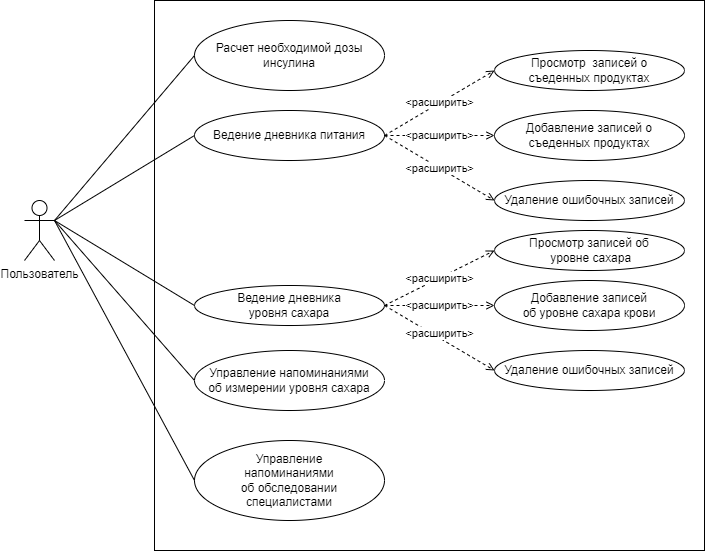

The diagram above was exported from draw.io. Its source (the exported page's mxGraphModel, read from the mxfile embedded in the PNG):
<mxGraphModel dx="1877" dy="581" grid="1" gridSize="10" guides="1" tooltips="1" connect="1" arrows="1" fold="1" page="1" pageScale="1" pageWidth="827" pageHeight="1169" math="0" shadow="0">
  <root>
    <mxCell id="0" />
    <mxCell id="1" parent="0" />
    <mxCell id="-D5RtcBtnaayCNP3cwC0-11" style="rounded=0;orthogonalLoop=1;jettySize=auto;html=1;exitX=1;exitY=0.3333333333333333;exitDx=0;exitDy=0;exitPerimeter=0;entryX=0;entryY=0.5;entryDx=0;entryDy=0;endArrow=none;endFill=0;" parent="1" source="-D5RtcBtnaayCNP3cwC0-1" target="-D5RtcBtnaayCNP3cwC0-6" edge="1">
      <mxGeometry relative="1" as="geometry" />
    </mxCell>
    <mxCell id="-D5RtcBtnaayCNP3cwC0-12" style="edgeStyle=none;rounded=0;orthogonalLoop=1;jettySize=auto;html=1;exitX=1;exitY=0.3333333333333333;exitDx=0;exitDy=0;exitPerimeter=0;entryX=0;entryY=0.5;entryDx=0;entryDy=0;endArrow=none;endFill=0;" parent="1" source="-D5RtcBtnaayCNP3cwC0-1" target="-D5RtcBtnaayCNP3cwC0-7" edge="1">
      <mxGeometry relative="1" as="geometry" />
    </mxCell>
    <mxCell id="-D5RtcBtnaayCNP3cwC0-18" style="edgeStyle=none;rounded=0;orthogonalLoop=1;jettySize=auto;html=1;exitX=1;exitY=0.3333333333333333;exitDx=0;exitDy=0;exitPerimeter=0;entryX=0;entryY=0.5;entryDx=0;entryDy=0;endArrow=none;endFill=0;" parent="1" source="-D5RtcBtnaayCNP3cwC0-1" target="-D5RtcBtnaayCNP3cwC0-17" edge="1">
      <mxGeometry relative="1" as="geometry" />
    </mxCell>
    <mxCell id="-D5RtcBtnaayCNP3cwC0-24" style="edgeStyle=none;rounded=0;orthogonalLoop=1;jettySize=auto;html=1;exitX=1;exitY=0.3333333333333333;exitDx=0;exitDy=0;exitPerimeter=0;entryX=0;entryY=0.5;entryDx=0;entryDy=0;endArrow=none;endFill=0;" parent="1" source="-D5RtcBtnaayCNP3cwC0-1" target="-D5RtcBtnaayCNP3cwC0-23" edge="1">
      <mxGeometry relative="1" as="geometry" />
    </mxCell>
    <mxCell id="-D5RtcBtnaayCNP3cwC0-26" style="edgeStyle=none;rounded=0;orthogonalLoop=1;jettySize=auto;html=1;exitX=1;exitY=0.3333333333333333;exitDx=0;exitDy=0;exitPerimeter=0;entryX=0;entryY=0.5;entryDx=0;entryDy=0;endArrow=none;endFill=0;" parent="1" source="-D5RtcBtnaayCNP3cwC0-1" target="-D5RtcBtnaayCNP3cwC0-25" edge="1">
      <mxGeometry relative="1" as="geometry" />
    </mxCell>
    <mxCell id="-D5RtcBtnaayCNP3cwC0-1" value="Пользователь" style="shape=umlActor;verticalLabelPosition=bottom;verticalAlign=top;html=1;outlineConnect=0;" parent="1" vertex="1">
      <mxGeometry y="260" width="30" height="60" as="geometry" />
    </mxCell>
    <mxCell id="-D5RtcBtnaayCNP3cwC0-4" value="" style="whiteSpace=wrap;html=1;fillColor=none;" parent="1" vertex="1">
      <mxGeometry x="130" y="60" width="550" height="550" as="geometry" />
    </mxCell>
    <mxCell id="-D5RtcBtnaayCNP3cwC0-6" value="Расчет необходимой дозы инсулина" style="ellipse;whiteSpace=wrap;html=1;fillColor=none;" parent="1" vertex="1">
      <mxGeometry x="170" y="80" width="190" height="70" as="geometry" />
    </mxCell>
    <mxCell id="-D5RtcBtnaayCNP3cwC0-14" value="&amp;lt;расширить&amp;gt;" style="edgeStyle=none;rounded=0;orthogonalLoop=1;jettySize=auto;html=1;exitX=1;exitY=0.5;exitDx=0;exitDy=0;entryX=0;entryY=0.5;entryDx=0;entryDy=0;dashed=1;endArrow=open;endFill=0;" parent="1" source="-D5RtcBtnaayCNP3cwC0-7" target="-D5RtcBtnaayCNP3cwC0-8" edge="1">
      <mxGeometry relative="1" as="geometry" />
    </mxCell>
    <mxCell id="-D5RtcBtnaayCNP3cwC0-15" value="&amp;lt;расширить&amp;gt;" style="edgeStyle=none;rounded=0;orthogonalLoop=1;jettySize=auto;html=1;exitX=1;exitY=0.5;exitDx=0;exitDy=0;entryX=0;entryY=0.5;entryDx=0;entryDy=0;dashed=1;endArrow=open;endFill=0;" parent="1" source="-D5RtcBtnaayCNP3cwC0-7" target="-D5RtcBtnaayCNP3cwC0-9" edge="1">
      <mxGeometry relative="1" as="geometry" />
    </mxCell>
    <mxCell id="-D5RtcBtnaayCNP3cwC0-16" value="&amp;lt;расширить&amp;gt;" style="edgeStyle=none;rounded=0;orthogonalLoop=1;jettySize=auto;html=1;exitX=1;exitY=0.5;exitDx=0;exitDy=0;entryX=0;entryY=0.5;entryDx=0;entryDy=0;dashed=1;endArrow=open;endFill=0;" parent="1" source="-D5RtcBtnaayCNP3cwC0-7" target="-D5RtcBtnaayCNP3cwC0-10" edge="1">
      <mxGeometry relative="1" as="geometry" />
    </mxCell>
    <mxCell id="-D5RtcBtnaayCNP3cwC0-7" value="Ведение дневника питания" style="ellipse;whiteSpace=wrap;html=1;fillColor=none;" parent="1" vertex="1">
      <mxGeometry x="170" y="170" width="190" height="50" as="geometry" />
    </mxCell>
    <mxCell id="-D5RtcBtnaayCNP3cwC0-8" value="Просмотр&amp;nbsp; записей о &lt;br&gt;съеденных продуктах" style="ellipse;whiteSpace=wrap;html=1;fillColor=none;" parent="1" vertex="1">
      <mxGeometry x="470" y="110" width="190" height="40" as="geometry" />
    </mxCell>
    <mxCell id="-D5RtcBtnaayCNP3cwC0-9" value="Добавление записей о съеденных продуктах" style="ellipse;whiteSpace=wrap;html=1;fillColor=none;" parent="1" vertex="1">
      <mxGeometry x="470" y="170" width="190" height="50" as="geometry" />
    </mxCell>
    <mxCell id="-D5RtcBtnaayCNP3cwC0-10" value="Удаление ошибочных записей" style="ellipse;whiteSpace=wrap;html=1;fillColor=none;" parent="1" vertex="1">
      <mxGeometry x="470" y="240" width="190" height="40" as="geometry" />
    </mxCell>
    <mxCell id="-D5RtcBtnaayCNP3cwC0-21" value="&lt;span style=&quot;color: rgb(0, 0, 0); font-family: Helvetica; font-size: 11px; font-style: normal; font-variant-ligatures: normal; font-variant-caps: normal; font-weight: 400; letter-spacing: normal; orphans: 2; text-align: center; text-indent: 0px; text-transform: none; widows: 2; word-spacing: 0px; -webkit-text-stroke-width: 0px; background-color: rgb(255, 255, 255); text-decoration-thickness: initial; text-decoration-style: initial; text-decoration-color: initial; float: none; display: inline !important;&quot;&gt;&amp;lt;расширить&amp;gt;&lt;/span&gt;" style="edgeStyle=none;rounded=0;orthogonalLoop=1;jettySize=auto;html=1;exitX=1;exitY=0.5;exitDx=0;exitDy=0;entryX=0;entryY=0.5;entryDx=0;entryDy=0;endArrow=open;endFill=0;dashed=1;" parent="1" source="-D5RtcBtnaayCNP3cwC0-17" target="-D5RtcBtnaayCNP3cwC0-19" edge="1">
      <mxGeometry relative="1" as="geometry" />
    </mxCell>
    <mxCell id="-D5RtcBtnaayCNP3cwC0-22" value="&lt;span style=&quot;color: rgb(0, 0, 0); font-family: Helvetica; font-size: 11px; font-style: normal; font-variant-ligatures: normal; font-variant-caps: normal; font-weight: 400; letter-spacing: normal; orphans: 2; text-align: center; text-indent: 0px; text-transform: none; widows: 2; word-spacing: 0px; -webkit-text-stroke-width: 0px; background-color: rgb(255, 255, 255); text-decoration-thickness: initial; text-decoration-style: initial; text-decoration-color: initial; float: none; display: inline !important;&quot;&gt;&amp;lt;расширить&amp;gt;&lt;/span&gt;" style="edgeStyle=none;rounded=0;orthogonalLoop=1;jettySize=auto;html=1;exitX=1;exitY=0.5;exitDx=0;exitDy=0;entryX=0;entryY=0.5;entryDx=0;entryDy=0;dashed=1;endArrow=open;endFill=0;" parent="1" source="-D5RtcBtnaayCNP3cwC0-17" target="-D5RtcBtnaayCNP3cwC0-20" edge="1">
      <mxGeometry x="-0.0363" y="4" relative="1" as="geometry">
        <mxPoint as="offset" />
      </mxGeometry>
    </mxCell>
    <mxCell id="yw5UDI9-eFqsyje56BQU-2" value="&amp;lt;расширить&amp;gt;" style="rounded=0;orthogonalLoop=1;jettySize=auto;html=1;exitX=1;exitY=0.5;exitDx=0;exitDy=0;entryX=0;entryY=0.5;entryDx=0;entryDy=0;dashed=1;endArrow=open;endFill=0;" edge="1" parent="1" source="-D5RtcBtnaayCNP3cwC0-17" target="yw5UDI9-eFqsyje56BQU-1">
      <mxGeometry relative="1" as="geometry" />
    </mxCell>
    <mxCell id="-D5RtcBtnaayCNP3cwC0-17" value="Ведение дневника &lt;br&gt;уровня сахара" style="ellipse;whiteSpace=wrap;html=1;fillColor=none;" parent="1" vertex="1">
      <mxGeometry x="170" y="345" width="190" height="40" as="geometry" />
    </mxCell>
    <mxCell id="-D5RtcBtnaayCNP3cwC0-19" value="Добавление записей &lt;br&gt;об уровне сахара крови" style="ellipse;whiteSpace=wrap;html=1;fillColor=none;" parent="1" vertex="1">
      <mxGeometry x="470" y="340" width="190" height="50" as="geometry" />
    </mxCell>
    <mxCell id="-D5RtcBtnaayCNP3cwC0-20" value="Удаление ошибочных записей" style="ellipse;whiteSpace=wrap;html=1;fillColor=none;" parent="1" vertex="1">
      <mxGeometry x="470" y="410" width="190" height="40" as="geometry" />
    </mxCell>
    <mxCell id="-D5RtcBtnaayCNP3cwC0-23" value="Управление напоминаниями &lt;br&gt;об измерении уровня сахара" style="ellipse;whiteSpace=wrap;html=1;fillColor=none;" parent="1" vertex="1">
      <mxGeometry x="170" y="410" width="190" height="60" as="geometry" />
    </mxCell>
    <mxCell id="-D5RtcBtnaayCNP3cwC0-25" value="Управление &lt;br&gt;напоминаниями &lt;br&gt;об обследовании &lt;br&gt;специалистами" style="ellipse;whiteSpace=wrap;html=1;fillColor=none;" parent="1" vertex="1">
      <mxGeometry x="170" y="500" width="190" height="80" as="geometry" />
    </mxCell>
    <mxCell id="yw5UDI9-eFqsyje56BQU-1" value="Просмотр записей об&lt;br&gt;&amp;nbsp;уровне сахара" style="ellipse;whiteSpace=wrap;html=1;fillColor=none;" vertex="1" parent="1">
      <mxGeometry x="470" y="290" width="190" height="40" as="geometry" />
    </mxCell>
  </root>
</mxGraphModel>